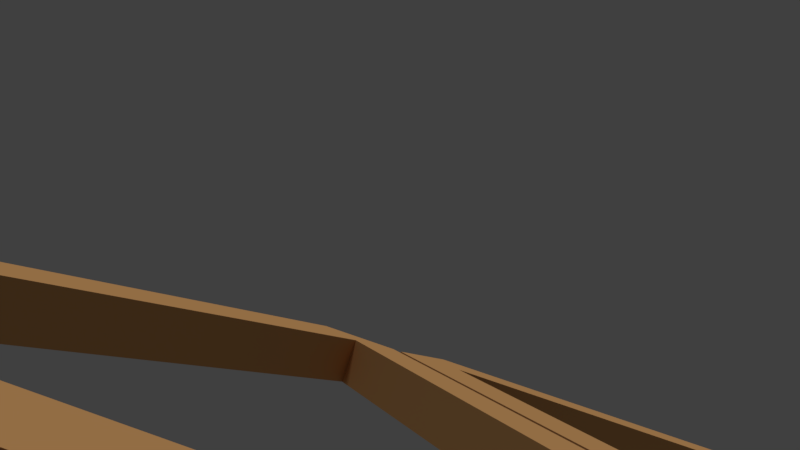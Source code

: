 # Source: farm.blend  (saved by Blender 2.79.0; exported with 4.5.12 LTS)
import bpy
from mathutils import Matrix  # noqa: F401  (used for matrix-valued properties, if any)

bpy.ops.wm.read_factory_settings(use_empty=True)
scene = bpy.context.scene
scene.name = 'Scene'

# ---- collections
col_collection_1 = bpy.data.collections.new('Collection 1'); scene.collection.children.link(col_collection_1)

# ---- materials (node trees are filled in below, after node groups)
mat_woody = bpy.data.materials.new('woody')
mat_woody.alpha_threshold = 0.0
mat_woody.use_transparent_shadow = False
mat_woody.diffuse_color = (0.8, 0.4237, 0.1627, 1.0)
mat_woody.roughness = 0.5

# ---- material node trees

# ---- world
world_world = bpy.data.worlds.new('World'); scene.world = world_world
world_world.color = (0.05088, 0.05088, 0.05088)
world_world.use_sun_shadow = False
world_world.sun_shadow_jitter_overblur = 0.0
world_world.cycles.sampling_method = 'MANUAL'

# ---- cameras
cam_camera = bpy.data.cameras.new('Camera')
cam_camera.clip_end = 100.0
cam_camera.lens = 35.0
cam_camera.sensor_width = 32.0
cam_camera.sensor_height = 18.0
cam_camera.ortho_scale = 7.314
cam_camera.dof.focus_distance = 0.0
cam_camera.dof.aperture_fstop = 128.0

# ---- lights
light_lamp = bpy.data.lights.new('Lamp', 'SUN')
light_lamp.transmission_factor = 0.0
light_lamp.cutoff_distance = 30.0
light_lamp.angle = 0.1993
light_lamp.energy = 1.0
light_lamp.shadow_buffer_clip_start = 1.001
light_lamp.shadow_soft_size = 0.1
light_lamp.shadow_cascade_max_distance = 1000.0

# ---- meshes
me_plane_005 = bpy.data.meshes.new('Plane.005')
me_plane_005.from_pydata([(-7.654, -4.448, 0.5), (7.446, -4.448, 0.5), (0.08439, 8.862, 0.5), (9.093, -4.212, 0.5), (1.091, 9.888, 0.5), (-8.107, -5.712, 0.5), (7.893, -5.712, 0.5), (-8.878, -4.159, 0.5), (-0.9685, 9.941, 0.5), (9.093, -4.212, -0.5), (1.091, 9.888, -0.5), (-8.107, -5.712, -0.5), (7.893, -5.712, -0.5), (-8.878, -4.159, -0.5), (-0.9685, 9.941, -0.5), (-7.654, -4.448, -0.5), (7.446, -4.448, -0.5), (0.08439, 8.862, -0.5)], [], [(1, 3, 4, 2), (0, 5, 6, 1), (0, 2, 8, 7), (1, 6, 3), (0, 7, 5), (4, 8, 2), (8, 4, 10, 14), (3, 6, 12, 9), (6, 5, 11, 12), (5, 7, 13, 11), (4, 3, 9, 10), (7, 8, 14, 13), (0, 1, 16, 15), (1, 2, 17, 16), (2, 0, 15, 17), (16, 9, 12), (17, 14, 10), (13, 15, 11), (12, 11, 15, 16), (14, 17, 15, 13), (10, 9, 16, 17)])
me_plane_005.materials.append(mat_woody)
me_plane_005.use_remesh_preserve_volume = False
me_plane_005.use_remesh_preserve_attributes = False
me_plane_005.use_mirror_vertex_groups = False
me_plane_005.update()
me_plane_004 = bpy.data.meshes.new('Plane.004')
me_plane_004.from_pydata([(-7.654, -4.448, 0.5), (7.446, -4.448, 0.5), (0.08439, 8.862, 0.5), (9.093, -4.212, 0.5), (1.091, 9.888, 0.5), (-8.107, -5.712, 0.5), (7.893, -5.712, 0.5), (-8.878, -4.159, 0.5), (-0.9685, 9.941, 0.5), (9.093, -4.212, -0.5), (1.091, 9.888, -0.5), (-8.107, -5.712, -0.5), (7.893, -5.712, -0.5), (-8.878, -4.159, -0.5), (-0.9685, 9.941, -0.5), (-7.654, -4.448, -0.5), (7.446, -4.448, -0.5), (0.08439, 8.862, -0.5)], [], [(1, 3, 4, 2), (0, 5, 6, 1), (0, 2, 8, 7), (1, 6, 3), (0, 7, 5), (4, 8, 2), (8, 4, 10, 14), (3, 6, 12, 9), (6, 5, 11, 12), (5, 7, 13, 11), (4, 3, 9, 10), (7, 8, 14, 13), (0, 1, 16, 15), (1, 2, 17, 16), (2, 0, 15, 17), (16, 9, 12), (17, 14, 10), (13, 15, 11), (12, 11, 15, 16), (14, 17, 15, 13), (10, 9, 16, 17)])
me_plane_004.materials.append(mat_woody)
me_plane_004.use_remesh_preserve_volume = False
me_plane_004.use_remesh_preserve_attributes = False
me_plane_004.use_mirror_vertex_groups = False
me_plane_004.update()
me_plane_003 = bpy.data.meshes.new('Plane.003')
me_plane_003.from_pydata([(-7.654, -4.448, 0.5), (7.446, -4.448, 0.5), (0.08439, 8.862, 0.5), (9.093, -4.212, 0.5), (1.091, 9.888, 0.5), (-8.107, -5.712, 0.5), (7.893, -5.712, 0.5), (-8.878, -4.159, 0.5), (-0.9685, 9.941, 0.5), (9.093, -4.212, -0.5), (1.091, 9.888, -0.5), (-8.107, -5.712, -0.5), (7.893, -5.712, -0.5), (-8.878, -4.159, -0.5), (-0.9685, 9.941, -0.5), (-7.654, -4.448, -0.5), (7.446, -4.448, -0.5), (0.08439, 8.862, -0.5)], [], [(1, 3, 4, 2), (0, 5, 6, 1), (0, 2, 8, 7), (1, 6, 3), (0, 7, 5), (4, 8, 2), (8, 4, 10, 14), (3, 6, 12, 9), (6, 5, 11, 12), (5, 7, 13, 11), (4, 3, 9, 10), (7, 8, 14, 13), (0, 1, 16, 15), (1, 2, 17, 16), (2, 0, 15, 17), (16, 9, 12), (17, 14, 10), (13, 15, 11), (12, 11, 15, 16), (14, 17, 15, 13), (10, 9, 16, 17)])
me_plane_003.materials.append(mat_woody)
me_plane_003.use_remesh_preserve_volume = False
me_plane_003.use_remesh_preserve_attributes = False
me_plane_003.use_mirror_vertex_groups = False
me_plane_003.update()
me_plane_002 = bpy.data.meshes.new('Plane.002')
me_plane_002.from_pydata([(-7.654, -4.448, 0.5), (7.446, -4.448, 0.5), (0.08439, 8.862, 0.5), (9.093, -4.212, 0.5), (1.091, 9.888, 0.5), (-8.107, -5.712, 0.5), (7.893, -5.712, 0.5), (-8.878, -4.159, 0.5), (-0.9685, 9.941, 0.5), (9.093, -4.212, -0.5), (1.091, 9.888, -0.5), (-8.107, -5.712, -0.5), (7.893, -5.712, -0.5), (-8.878, -4.159, -0.5), (-0.9685, 9.941, -0.5), (-7.654, -4.448, -0.5), (7.446, -4.448, -0.5), (0.08439, 8.862, -0.5)], [], [(1, 3, 4, 2), (0, 5, 6, 1), (0, 2, 8, 7), (1, 6, 3), (0, 7, 5), (4, 8, 2), (8, 4, 10, 14), (3, 6, 12, 9), (6, 5, 11, 12), (5, 7, 13, 11), (4, 3, 9, 10), (7, 8, 14, 13), (0, 1, 16, 15), (1, 2, 17, 16), (2, 0, 15, 17), (16, 9, 12), (17, 14, 10), (13, 15, 11), (12, 11, 15, 16), (14, 17, 15, 13), (10, 9, 16, 17)])
me_plane_002.materials.append(mat_woody)
me_plane_002.use_remesh_preserve_volume = False
me_plane_002.use_remesh_preserve_attributes = False
me_plane_002.use_mirror_vertex_groups = False
me_plane_002.update()
me_plane_000 = bpy.data.meshes.new('Plane.000')
me_plane_000.from_pydata([(-7.654, -4.448, 0.5), (7.446, -4.448, 0.5), (0.08439, 8.862, 0.5), (9.093, -4.212, 0.5), (1.091, 9.888, 0.5), (-8.107, -5.712, 0.5), (7.893, -5.712, 0.5), (-8.878, -4.159, 0.5), (-0.9685, 9.941, 0.5), (9.093, -4.212, -0.5), (1.091, 9.888, -0.5), (-8.107, -5.712, -0.5), (7.893, -5.712, -0.5), (-8.878, -4.159, -0.5), (-0.9685, 9.941, -0.5), (-7.654, -4.448, -0.5), (7.446, -4.448, -0.5), (0.08439, 8.862, -0.5)], [], [(1, 3, 4, 2), (0, 5, 6, 1), (0, 2, 8, 7), (1, 6, 3), (0, 7, 5), (4, 8, 2), (8, 4, 10, 14), (3, 6, 12, 9), (6, 5, 11, 12), (5, 7, 13, 11), (4, 3, 9, 10), (7, 8, 14, 13), (0, 1, 16, 15), (1, 2, 17, 16), (2, 0, 15, 17), (16, 9, 12), (17, 14, 10), (13, 15, 11), (12, 11, 15, 16), (14, 17, 15, 13), (10, 9, 16, 17)])
me_plane_000.materials.append(mat_woody)
me_plane_000.use_remesh_preserve_volume = False
me_plane_000.use_remesh_preserve_attributes = False
me_plane_000.use_mirror_vertex_groups = False
me_plane_000.update()
me_plane_001 = bpy.data.meshes.new('Plane.001')
me_plane_001.from_pydata([(-7.654, -4.448, 0.5), (7.446, -4.448, 0.5), (0.08439, 8.862, 0.5), (9.093, -4.212, 0.5), (1.091, 9.888, 0.5), (-8.107, -5.712, 0.5), (7.893, -5.712, 0.5), (-8.878, -4.159, 0.5), (-0.9685, 9.941, 0.5), (9.093, -4.212, -0.5), (1.091, 9.888, -0.5), (-8.107, -5.712, -0.5), (7.893, -5.712, -0.5), (-8.878, -4.159, -0.5), (-0.9685, 9.941, -0.5), (-7.654, -4.448, -0.5), (7.446, -4.448, -0.5), (0.08439, 8.862, -0.5)], [], [(1, 3, 4, 2), (0, 5, 6, 1), (0, 2, 8, 7), (1, 6, 3), (0, 7, 5), (4, 8, 2), (8, 4, 10, 14), (3, 6, 12, 9), (6, 5, 11, 12), (5, 7, 13, 11), (4, 3, 9, 10), (7, 8, 14, 13), (0, 1, 16, 15), (1, 2, 17, 16), (2, 0, 15, 17), (16, 9, 12), (17, 14, 10), (13, 15, 11), (12, 11, 15, 16), (14, 17, 15, 13), (10, 9, 16, 17)])
me_plane_001.materials.append(mat_woody)
me_plane_001.use_remesh_preserve_volume = False
me_plane_001.use_remesh_preserve_attributes = False
me_plane_001.use_mirror_vertex_groups = False
me_plane_001.update()

# ---- objects
ob_plane_005 = bpy.data.objects.new('Plane.005', me_plane_005)
ob_plane_004 = bpy.data.objects.new('Plane.004', me_plane_004)
ob_plane_003 = bpy.data.objects.new('Plane.003', me_plane_003)
ob_plane_002 = bpy.data.objects.new('Plane.002', me_plane_002)
ob_plane_001 = bpy.data.objects.new('Plane.001', me_plane_000)
ob_plane = bpy.data.objects.new('Plane', me_plane_001)
ob_lamp = bpy.data.objects.new('Lamp', light_lamp)
ob_camera = bpy.data.objects.new('Camera', cam_camera)

# ---- transforms, parenting, visibility, modifiers, constraints
ob_plane_005.location = (0.5878, 23.87, 0.4844)
ob_plane_005.rotation_euler = (0.0, 0.0, 3.142)
ob_plane_005.lineart.crease_threshold = 0.0
ob_plane_004.location = (-9.848, 17.71, 0.4844)
ob_plane_004.lineart.crease_threshold = 0.0
ob_plane_003.location = (10.7, 17.71, 0.4844)
ob_plane_003.lineart.crease_threshold = 0.0
ob_plane_002.location = (-9.987, 5.963, 0.4844)
ob_plane_002.rotation_euler = (0.0, 0.0, 3.142)
ob_plane_002.lineart.crease_threshold = 0.0
ob_plane_001.location = (10.28, 5.768, 0.4844)
ob_plane_001.rotation_euler = (0.0, 0.0, 3.142)
ob_plane_001.lineart.crease_threshold = 0.0
ob_plane.location = (-0.03981, 0.0167, 0.4844)
ob_plane.lineart.crease_threshold = 0.0
ob_lamp.location = (1.92, 1.921, 5.904)
ob_lamp.rotation_euler = (0.2374, 0.0, 0.0)
ob_lamp.lock_rotations_4d = False
ob_lamp.empty_display_type = 'ARROWS'
ob_lamp.color = (0.0, 0.0, 0.0, 0.0)
ob_lamp.lineart.crease_threshold = 0.0
ob_camera.location = (9.101, 6.99, 2.883)
ob_camera.rotation_euler = (1.62, -0.3185, 2.146)
ob_camera.scale = (1.0, 1.0, 1.0)
ob_camera.lock_rotations_4d = False
ob_camera.empty_display_type = 'ARROWS'
ob_camera.color = (0.0, 0.0, 0.0, 0.0)
ob_camera.display_type = 'WIRE'
ob_camera.lineart.crease_threshold = 0.0

# ---- collection membership
col_collection_1.objects.link(ob_plane_005)
col_collection_1.objects.link(ob_plane_004)
col_collection_1.objects.link(ob_plane_003)
col_collection_1.objects.link(ob_plane_002)
col_collection_1.objects.link(ob_plane_001)
col_collection_1.objects.link(ob_plane)
col_collection_1.objects.link(ob_lamp)
col_collection_1.objects.link(ob_camera)

# ---- scene / render settings (as saved in the file)
scene.camera = ob_camera
scene.frame_start = 1; scene.frame_end = 250; scene.frame_set(0)
scene.render.engine = 'BLENDER_EEVEE_NEXT'
scene.render.resolution_percentage = 50
scene.render.dither_intensity = 0.0
scene.cycles.use_denoising = False
scene.cycles.samples = 128
scene.cycles.sampling_pattern = 'TABULATED_SOBOL'
scene.cycles.use_adaptive_sampling = False
scene.cycles.use_light_tree = False
scene.cycles.blur_glossy = 0.0
scene.cycles.sample_clamp_indirect = 0.0
scene.view_settings.view_transform = 'Standard'
bpy.context.view_layer.update()
